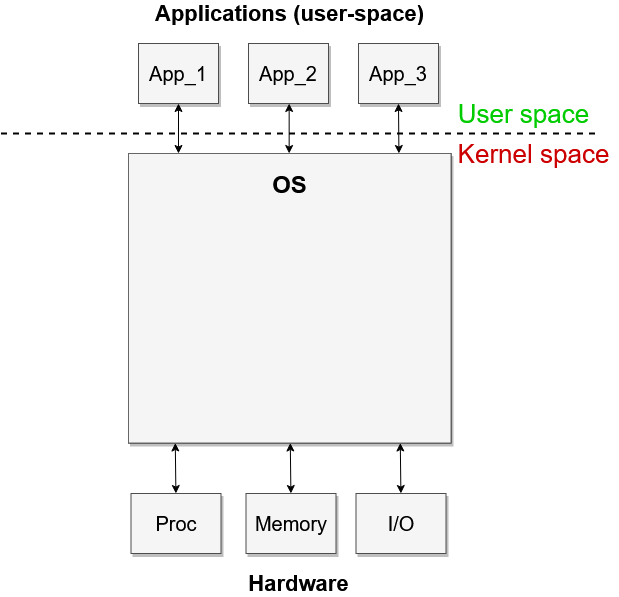

The diagram above was exported from draw.io. Its source (the exported page's mxGraphModel, read from the mxfile embedded in the PNG):
<mxGraphModel dx="1730" dy="922" grid="1" gridSize="10" guides="1" tooltips="1" connect="1" arrows="1" fold="1" page="1" pageScale="1" pageWidth="827" pageHeight="1169" math="0" shadow="0">
  <root>
    <mxCell id="HeEma91ZjQmIL1AgWXV0-0" />
    <mxCell id="HeEma91ZjQmIL1AgWXV0-1" parent="HeEma91ZjQmIL1AgWXV0-0" />
    <mxCell id="PVWscl8MLxl4rrs3X1gx-19" value="App_1" style="whiteSpace=wrap;html=1;shadow=1;fontSize=20;fillColor=#f5f5f5;strokeColor=#4D4D4D;strokeWidth=1;" parent="HeEma91ZjQmIL1AgWXV0-1" vertex="1">
      <mxGeometry x="800" y="360" width="80" height="60" as="geometry" />
    </mxCell>
    <mxCell id="PVWscl8MLxl4rrs3X1gx-21" style="edgeStyle=orthogonalEdgeStyle;shape=link;rounded=0;orthogonalLoop=1;jettySize=auto;html=1;shadow=0;strokeWidth=2;" parent="HeEma91ZjQmIL1AgWXV0-1" edge="1">
      <mxGeometry relative="1" as="geometry">
        <mxPoint x="950" y="470" as="targetPoint" />
        <mxPoint x="950.0588235294117" y="470" as="sourcePoint" />
      </mxGeometry>
    </mxCell>
    <mxCell id="PVWscl8MLxl4rrs3X1gx-23" value="" style="group;fillColor=#CCCCCC;strokeColor=#000000;rounded=0;glass=0;comic=0;" parent="HeEma91ZjQmIL1AgWXV0-1" vertex="1" connectable="0">
      <mxGeometry x="790" y="470" width="322.5" height="289.5" as="geometry" />
    </mxCell>
    <mxCell id="PVWscl8MLxl4rrs3X1gx-24" value="" style="whiteSpace=wrap;html=1;shadow=1;fontSize=18;fillColor=#f5f5f5;strokeColor=#666666;" parent="PVWscl8MLxl4rrs3X1gx-23" vertex="1">
      <mxGeometry width="322.49999999999994" height="289.5" as="geometry" />
    </mxCell>
    <mxCell id="PVWscl8MLxl4rrs3X1gx-25" value="&lt;font style=&quot;font-size: 24px&quot;&gt;&lt;b&gt;&lt;font style=&quot;font-size: 24px&quot;&gt;OS &lt;br&gt;&lt;/font&gt;&lt;/b&gt;&lt;/font&gt;" style="text;html=1;strokeColor=none;fillColor=none;align=center;verticalAlign=middle;whiteSpace=wrap;rounded=0;" parent="PVWscl8MLxl4rrs3X1gx-23" vertex="1">
      <mxGeometry x="47.91134185303514" width="226.67731629392966" height="62.03571428571429" as="geometry" />
    </mxCell>
    <mxCell id="PVWscl8MLxl4rrs3X1gx-26" value="" style="endArrow=classic;startArrow=classic;html=1;entryX=0.25;entryY=1;entryDx=0;entryDy=0;exitX=0.25;exitY=0;exitDx=0;exitDy=0;" parent="HeEma91ZjQmIL1AgWXV0-1" edge="1">
      <mxGeometry width="50" height="50" relative="1" as="geometry">
        <mxPoint x="837.41" y="810" as="sourcePoint" />
        <mxPoint x="836.785" y="759.5" as="targetPoint" />
        <Array as="points" />
      </mxGeometry>
    </mxCell>
    <mxCell id="PVWscl8MLxl4rrs3X1gx-27" value="" style="endArrow=classic;startArrow=classic;html=1;entryX=0.25;entryY=1;entryDx=0;entryDy=0;exitX=0.25;exitY=0;exitDx=0;exitDy=0;" parent="HeEma91ZjQmIL1AgWXV0-1" edge="1">
      <mxGeometry width="50" height="50" relative="1" as="geometry">
        <mxPoint x="952.4100000000001" y="810" as="sourcePoint" />
        <mxPoint x="951.7850000000001" y="759.5" as="targetPoint" />
        <Array as="points" />
      </mxGeometry>
    </mxCell>
    <mxCell id="PVWscl8MLxl4rrs3X1gx-28" value="" style="endArrow=classic;startArrow=classic;html=1;entryX=0.25;entryY=1;entryDx=0;entryDy=0;exitX=0.25;exitY=0;exitDx=0;exitDy=0;" parent="HeEma91ZjQmIL1AgWXV0-1" edge="1">
      <mxGeometry width="50" height="50" relative="1" as="geometry">
        <mxPoint x="1062.4099999999999" y="810" as="sourcePoint" />
        <mxPoint x="1061.7849999999999" y="759.5" as="targetPoint" />
        <Array as="points" />
      </mxGeometry>
    </mxCell>
    <mxCell id="PVWscl8MLxl4rrs3X1gx-29" value="" style="endArrow=none;dashed=1;html=1;shadow=0;strokeWidth=2;" parent="HeEma91ZjQmIL1AgWXV0-1" edge="1">
      <mxGeometry width="50" height="50" relative="1" as="geometry">
        <mxPoint x="662.5" y="450" as="sourcePoint" />
        <mxPoint x="1262.5" y="450" as="targetPoint" />
        <Array as="points" />
      </mxGeometry>
    </mxCell>
    <mxCell id="PVWscl8MLxl4rrs3X1gx-30" value="&lt;font style=&quot;font-size: 26px&quot; color=&quot;#00CC00&quot;&gt;User space&lt;br&gt;&lt;/font&gt;" style="text;html=1;align=center;verticalAlign=middle;resizable=0;points=[];autosize=1;" parent="HeEma91ZjQmIL1AgWXV0-1" vertex="1">
      <mxGeometry x="1110" y="420" width="150" height="20" as="geometry" />
    </mxCell>
    <mxCell id="PVWscl8MLxl4rrs3X1gx-31" value="&lt;font style=&quot;font-size: 26px&quot; color=&quot;#CC0000&quot;&gt;Kernel space&lt;br&gt;&lt;/font&gt;" style="text;html=1;align=center;verticalAlign=middle;resizable=0;points=[];autosize=1;" parent="HeEma91ZjQmIL1AgWXV0-1" vertex="1">
      <mxGeometry x="1110" y="460" width="170" height="20" as="geometry" />
    </mxCell>
    <mxCell id="PVWscl8MLxl4rrs3X1gx-32" value="" style="endArrow=classic;startArrow=classic;html=1;entryX=0.5;entryY=1;entryDx=0;entryDy=0;exitX=0.124;exitY=0;exitDx=0;exitDy=0;exitPerimeter=0;" parent="HeEma91ZjQmIL1AgWXV0-1" edge="1" target="PVWscl8MLxl4rrs3X1gx-19">
      <mxGeometry width="50" height="50" relative="1" as="geometry">
        <mxPoint x="839.99" y="470" as="sourcePoint" />
        <mxPoint x="879.9749999999999" y="419.5" as="targetPoint" />
        <Array as="points" />
      </mxGeometry>
    </mxCell>
    <mxCell id="PVWscl8MLxl4rrs3X1gx-33" value="" style="endArrow=classic;startArrow=classic;html=1;exitX=0.5;exitY=0;exitDx=0;exitDy=0;" parent="HeEma91ZjQmIL1AgWXV0-1" edge="1">
      <mxGeometry width="50" height="50" relative="1" as="geometry">
        <mxPoint x="950.66" y="470" as="sourcePoint" />
        <mxPoint x="950.66" y="420" as="targetPoint" />
        <Array as="points" />
      </mxGeometry>
    </mxCell>
    <mxCell id="PVWscl8MLxl4rrs3X1gx-34" value="" style="endArrow=classic;startArrow=classic;html=1;exitX=0.75;exitY=0;exitDx=0;exitDy=0;entryX=0.5;entryY=1;entryDx=0;entryDy=0;" parent="HeEma91ZjQmIL1AgWXV0-1" edge="1" target="PtqFTFEeVNrRaFy4Wl65-5">
      <mxGeometry width="50" height="50" relative="1" as="geometry">
        <mxPoint x="1060.4099999999996" y="470" as="sourcePoint" />
        <mxPoint x="1059.41" y="420" as="targetPoint" />
        <Array as="points" />
      </mxGeometry>
    </mxCell>
    <mxCell id="PtqFTFEeVNrRaFy4Wl65-0" value="&lt;font style=&quot;font-size: 22px&quot;&gt;&lt;b&gt;Applications (user-space)&lt;/b&gt;&lt;/font&gt;" style="text;html=1;align=center;verticalAlign=middle;resizable=0;points=[];autosize=1;" vertex="1" parent="HeEma91ZjQmIL1AgWXV0-1">
      <mxGeometry x="811.25" y="320" width="280" height="20" as="geometry" />
    </mxCell>
    <mxCell id="PtqFTFEeVNrRaFy4Wl65-4" value="App_2" style="whiteSpace=wrap;html=1;shadow=1;fontSize=20;fillColor=#f5f5f5;strokeColor=#4D4D4D;strokeWidth=1;" vertex="1" parent="HeEma91ZjQmIL1AgWXV0-1">
      <mxGeometry x="910" y="360" width="80" height="60" as="geometry" />
    </mxCell>
    <mxCell id="PtqFTFEeVNrRaFy4Wl65-5" value="App_3" style="whiteSpace=wrap;html=1;shadow=1;fontSize=20;fillColor=#f5f5f5;strokeColor=#4D4D4D;strokeWidth=1;" vertex="1" parent="HeEma91ZjQmIL1AgWXV0-1">
      <mxGeometry x="1020" y="360" width="80" height="60" as="geometry" />
    </mxCell>
    <mxCell id="PtqFTFEeVNrRaFy4Wl65-6" value="&lt;font style=&quot;font-size: 22px&quot;&gt;&lt;b&gt;Hardware&lt;/b&gt;&lt;/font&gt;" style="text;html=1;align=center;verticalAlign=middle;resizable=0;points=[];autosize=1;strokeColor=none;glass=0;rounded=0;shadow=0;comic=0;" vertex="1" parent="HeEma91ZjQmIL1AgWXV0-1">
      <mxGeometry x="900" y="890" width="120" height="20" as="geometry" />
    </mxCell>
    <mxCell id="PtqFTFEeVNrRaFy4Wl65-7" value="Proc" style="whiteSpace=wrap;html=1;shadow=1;fontSize=20;fillColor=#f5f5f5;strokeColor=#4D4D4D;strokeWidth=1;" vertex="1" parent="HeEma91ZjQmIL1AgWXV0-1">
      <mxGeometry x="792.5" y="810" width="90" height="60" as="geometry" />
    </mxCell>
    <mxCell id="PtqFTFEeVNrRaFy4Wl65-9" value="Memory" style="whiteSpace=wrap;html=1;shadow=1;fontSize=20;fillColor=#f5f5f5;strokeColor=#4D4D4D;strokeWidth=1;" vertex="1" parent="HeEma91ZjQmIL1AgWXV0-1">
      <mxGeometry x="907.5" y="810" width="90" height="60" as="geometry" />
    </mxCell>
    <mxCell id="PtqFTFEeVNrRaFy4Wl65-10" value="I/O " style="whiteSpace=wrap;html=1;shadow=1;fontSize=20;fillColor=#f5f5f5;strokeColor=#4D4D4D;strokeWidth=1;" vertex="1" parent="HeEma91ZjQmIL1AgWXV0-1">
      <mxGeometry x="1017.5" y="810" width="90" height="60" as="geometry" />
    </mxCell>
  </root>
</mxGraphModel>